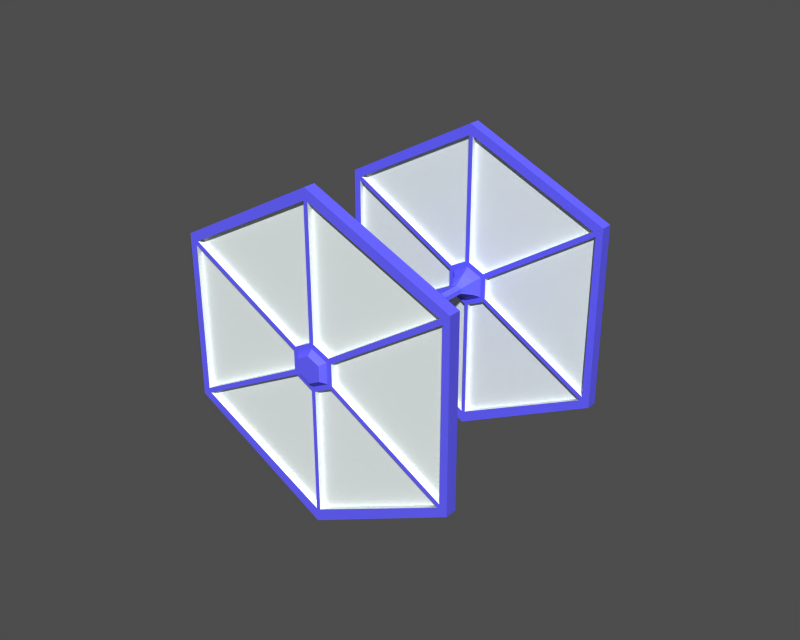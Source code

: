 # Source: tie_fighter.blend  (saved by Blender 2.26.0; exported with 4.5.12 LTS)
import bpy
from mathutils import Matrix  # noqa: F401  (used for matrix-valued properties, if any)

bpy.ops.wm.read_factory_settings(use_empty=True)
scene = bpy.context.scene
scene.name = '1'

# ---- collections
col_collection_1 = bpy.data.collections.new('Collection 1'); scene.collection.children.link(col_collection_1)
col_collection_2 = bpy.data.collections.new('Collection 2'); scene.collection.children.link(col_collection_2)

# ---- materials (node trees are filled in below, after node groups)
mat_matmouth = bpy.data.materials.new('MatMouth')
mat_matmouth.alpha_threshold = 0.0
mat_matmouth.preview_render_type = 'FLAT'
mat_matmouth.diffuse_color = (0.7058, 0.6456, 0.942, 1.0)
mat_matmouth.roughness = 0.0
mat_matmouth.line_color = (0.0, 0.0, 0.0, 1.0)
mat_matwingout = bpy.data.materials.new('MatWingOut')
mat_matwingout.alpha_threshold = 0.0
mat_matwingout.preview_render_type = 'FLAT'
mat_matwingout.diffuse_color = (0.394, 0.3789, 1.0, 1.0)
mat_matwingout.roughness = 0.0
mat_matwingout.line_color = (0.0, 0.0, 0.0, 1.0)
mat_slateblue_001 = bpy.data.materials.new('SlateBlue.001')
mat_slateblue_001.alpha_threshold = 0.0
mat_slateblue_001.preview_render_type = 'FLAT'
mat_slateblue_001.diffuse_color = (0.7509, 0.9314, 0.4457, 1.0)
mat_slateblue_001.roughness = 0.0
mat_slateblue_001.line_color = (0.0, 0.0, 0.0, 1.0)
mat_slateblue = bpy.data.materials.new('SlateBlue')
mat_slateblue.alpha_threshold = 0.0
mat_slateblue.preview_render_type = 'FLAT'
mat_slateblue.diffuse_color = (0.39, 0.39, 0.957, 1.0)
mat_slateblue.roughness = 0.0
mat_slateblue.line_color = (0.0, 0.0, 0.0, 1.0)
mat_matwingin = bpy.data.materials.new('MatWingIn')
mat_matwingin.alpha_threshold = 0.0
mat_matwingin.preview_render_type = 'FLAT'
mat_matwingin.diffuse_color = (0.8902, 0.9203, 0.9203, 1.0)
mat_matwingin.roughness = 0.0
mat_matwingin.line_color = (0.0, 0.0, 0.0, 1.0)

# ---- material node trees

# ---- meshes
me_meshmouth = bpy.data.meshes.new('MeshMouth')
me_meshmouth.from_pydata([(-0.055, -0.019, 0.002), (-0.055, -0.017, 0.01), (-0.055, -0.011, 0.016), (-0.055, -0.002, 0.019), (-0.055, 0.006, 0.016), (-0.055, 0.012, 0.01), (-0.055, 0.014, 0.002), (-0.055, 0.012, -0.006), (-0.055, 0.006, -0.012), (-0.055, -0.002, -0.014), (-0.055, -0.011, -0.012), (-0.055, -0.017, -0.006), (-0.073, -0.026, -0.012), (-0.073, -0.016, -0.022), (-0.073, -0.003, -0.026), (-0.073, 0.01, -0.022), (-0.073, 0.02, -0.012), (-0.073, 0.024, 0.001), (-0.073, 0.02, 0.014), (-0.073, 0.01, 0.024), (-0.073, -0.003, 0.028), (-0.073, -0.016, 0.024), (-0.073, -0.026, 0.014), (-0.073, -0.03, 0.001)], [], [(22, 0, 23), (0, 22, 1), (22, 21, 1), (1, 21, 2), (21, 20, 2), (2, 20, 3), (20, 19, 3), (3, 19, 4), (19, 18, 4), (4, 18, 5), (18, 17, 5), (5, 17, 6), (17, 16, 6), (6, 16, 7), (16, 15, 7), (7, 15, 8), (15, 14, 8), (8, 14, 9), (14, 13, 9), (9, 13, 10), (13, 12, 10), (10, 12, 11), (0, 12, 23), (12, 0, 11)])
me_meshmouth.materials.append(mat_matmouth)
me_meshmouth.materials.append(mat_matwingout)
me_meshmouth.use_remesh_preserve_volume = False
me_meshmouth.use_remesh_preserve_attributes = False
me_meshmouth.use_mirror_vertex_groups = False
me_meshmouth.update()
me_meshmouthinner = bpy.data.meshes.new('MeshMouthInner')
me_meshmouthinner.from_pydata([(-0.05749, -0.0165, -0.006), (-0.05749, -0.0105, -0.012), (-0.05749, -0.001502, -0.014), (-0.05749, 0.006498, -0.012), (-0.05749, 0.0125, -0.006), (-0.05749, 0.0145, 0.002), (-0.05749, 0.0125, 0.01), (-0.05749, 0.006498, 0.016), (-0.05749, -0.001502, 0.019), (-0.05749, -0.0105, 0.016), (-0.05749, -0.0165, 0.01), (-0.05749, -0.0185, 0.002), (-0.06549, -0.0115, 0.004), (-0.06549, -0.001502, 0.006), (-0.06549, 0.007498, 0.004), (-0.06549, 0.007498, -0.002), (-0.06549, -0.001502, -0.004), (-0.06549, -0.0115, -0.002)], [], [(14, 12, 13), (15, 12, 14), (16, 12, 15), (17, 12, 16), (13, 9, 8), (12, 9, 13), (10, 9, 12), (11, 10, 12), (17, 11, 12), (1, 0, 17), (17, 0, 11), (16, 1, 17), (2, 1, 16), (16, 15, 3), (3, 2, 16), (4, 3, 15), (5, 4, 15), (14, 5, 15), (6, 5, 14), (7, 6, 13), (13, 6, 14), (8, 7, 13)])
me_meshmouthinner.materials.append(mat_slateblue_001)
me_meshmouthinner.materials.append(mat_matwingout)
me_meshmouthinner.use_remesh_preserve_volume = False
me_meshmouthinner.use_remesh_preserve_attributes = False
me_meshmouthinner.use_mirror_vertex_groups = False
me_meshmouthinner.update()
me_meshcorpus = bpy.data.meshes.new('MeshCorpus')
me_meshcorpus.from_pydata([(-0.06, 0.017, 0.0), (-0.06, -0.021, 0.0), (-0.06, -0.021, 0.0), (-0.06, 0.017, 0.0), (0.0108, 0.1546, 0.01842), (-0.01101, 0.1546, -0.01889), (0.02035, 0.1546, -0.0003667), (-0.01251, 0.1546, 0.01828), (-0.0209, 0.1546, -0.0005496), (0.01019, 0.1546, -0.01899), (0.0108, -0.1489, 0.01842), (-0.01101, -0.1489, -0.01889), (0.02035, -0.1489, -0.0003667), (-0.01251, -0.1489, 0.01828), (-0.0209, -0.1489, -0.0005496), (0.01019, -0.1489, -0.01899), (0.011, 0.046, -0.029), (-0.011, 0.046, -0.029), (-0.023, 0.055, 0.0), (-0.011, 0.046, 0.026), (0.011, 0.046, 0.026), (0.023, 0.055, 0.0), (0.007, 0.099, 0.0), (0.004, 0.099, 0.009), (-0.004, 0.099, 0.009), (-0.007, 0.099, 0.0), (-0.004, 0.099, -0.009), (0.004, 0.099, -0.009), (0.004, 0.135, -0.009), (-0.004, 0.135, -0.009), (-0.007, 0.135, 0.0), (-0.004, 0.135, 0.009), (0.004, 0.135, 0.009), (0.007, 0.135, 0.0), (0.007, -0.135, 0.0), (0.004, -0.135, 0.009), (-0.004, -0.135, 0.009), (-0.007, -0.135, 0.0), (-0.004, -0.135, -0.009), (0.004, -0.135, -0.009), (0.004, -0.099, -0.009), (-0.004, -0.099, -0.009), (-0.007, -0.099, 0.0), (-0.004, -0.099, 0.009), (0.004, -0.099, 0.009), (0.007, -0.099, 0.0), (0.023, -0.055, 0.0), (0.011, -0.046, 0.026), (-0.011, -0.046, 0.026), (-0.023, -0.055, 0.0), (-0.011, -0.046, -0.029), (0.011, -0.046, -0.029), (0.066, -0.001, 0.001), (0.059, 0.033, 0.0), (0.059, 0.023, 0.024), (0.059, -0.001, 0.034), (0.059, -0.025, 0.024), (0.059, -0.034, 0.0), (0.059, -0.025, -0.023), (0.059, -0.001, -0.033), (0.059, 0.023, -0.023), (0.046, 0.025, -0.026), (0.046, -0.001, -0.037), (0.046, -0.028, -0.026), (0.046, -0.039, 0.0), (0.046, -0.028, 0.027), (0.046, -0.001, 0.038), (0.046, 0.025, 0.027), (0.046, 0.036, 0.0), (0.03, -0.002, 0.052), (0.008, 0.028, 0.052), (-0.028, 0.017, 0.052), (-0.028, -0.021, 0.052), (0.008, -0.032, 0.052), (0.04, 0.028, 0.032), (-0.018, 0.047, 0.032), (-0.054, -0.002, 0.032), (-0.018, -0.051, 0.032), (0.04, -0.032, 0.032), (0.056, 0.017, 0.0), (0.034, 0.047, 0.0), (-0.002, 0.059, 0.0), (-0.038, 0.047, 0.0), (-0.06, 0.017, 0.0), (-0.06, -0.021, 0.0), (-0.038, -0.051, 0.0), (-0.002, -0.063, 0.0), (0.034, -0.051, 0.0), (0.056, -0.021, 0.0), (0.014, 0.047, -0.031), (-0.044, 0.028, -0.031), (-0.044, -0.032, -0.031), (0.014, -0.051, -0.031), (0.05, -0.002, -0.031), (0.024, 0.017, -0.051), (-0.012, 0.028, -0.051), (-0.034, -0.002, -0.051), (-0.012, -0.032, -0.051), (0.024, -0.021, -0.051), (-0.002, -0.002, 0.061), (0.052, -0.002, 0.028), (0.015, 0.05, 0.028), (-0.046, 0.03, 0.028), (-0.046, -0.034, 0.028), (0.015, -0.054, 0.028), (0.042, 0.03, -0.027), (-0.019, 0.05, -0.027), (-0.057, -0.002, -0.027), (-0.019, -0.054, -0.027), (0.042, -0.034, -0.027), (-0.008, 0.007, -0.052)], [(0, 1), (2, 3), (4, 5), (9, 4), (7, 5), (10, 11), (15, 10), (13, 11)], [(21, 27, 22), (16, 27, 21), (26, 27, 17), (27, 16, 17), (25, 26, 18), (18, 26, 17), (24, 25, 19), (19, 25, 18), (23, 24, 20), (20, 24, 19), (22, 23, 21), (21, 23, 20), (33, 32, 22), (22, 32, 23), (32, 31, 23), (23, 31, 24), (31, 30, 24), (24, 30, 25), (30, 29, 25), (25, 29, 26), (29, 28, 26), (26, 28, 27), (22, 28, 33), (27, 28, 22), (55, 56, 52), (52, 56, 57), (52, 57, 58), (52, 58, 59), (52, 59, 60), (52, 60, 53), (52, 53, 54), (52, 54, 55), (68, 67, 53), (53, 67, 54), (67, 66, 54), (54, 66, 55), (66, 65, 55), (55, 65, 56), (65, 64, 56), (56, 64, 57), (64, 63, 57), (57, 63, 58), (63, 62, 58), (58, 62, 59), (62, 61, 59), (59, 61, 60), (53, 61, 68), (60, 61, 53), (101, 74, 70), (70, 74, 69), (69, 74, 100), (99, 70, 69), (102, 75, 71), (71, 75, 70), (70, 75, 101), (99, 71, 70), (103, 76, 72), (72, 76, 71), (71, 76, 102), (99, 72, 71), (104, 77, 73), (73, 77, 72), (72, 77, 103), (99, 73, 72), (100, 78, 69), (69, 78, 73), (73, 78, 104), (69, 73, 99), (79, 80, 105), (74, 80, 79), (101, 80, 74), (74, 79, 100), (81, 82, 106), (75, 82, 81), (102, 82, 75), (75, 81, 101), (83, 84, 107), (76, 84, 83), (103, 84, 76), (76, 83, 102), (85, 86, 108), (77, 86, 85), (104, 86, 77), (77, 85, 103), (87, 88, 109), (78, 88, 87), (100, 88, 78), (78, 87, 104), (106, 89, 81), (81, 89, 80), (80, 89, 105), (101, 81, 80), (107, 90, 83), (83, 90, 82), (82, 90, 106), (102, 83, 82), (108, 91, 85), (85, 91, 84), (84, 91, 107), (103, 85, 84), (109, 92, 87), (87, 92, 86), (86, 92, 108), (104, 87, 86), (105, 93, 79), (79, 93, 88), (88, 93, 109), (79, 88, 100), (94, 95, 110), (89, 95, 94), (106, 95, 89), (89, 94, 105), (95, 96, 110), (90, 96, 95), (107, 96, 90), (90, 95, 106), (96, 97, 110), (91, 97, 96), (108, 97, 91), (91, 96, 107), (110, 98, 94), (94, 98, 93), (93, 98, 109), (105, 94, 93), (97, 98, 110), (92, 98, 97), (109, 98, 92), (92, 97, 108), (40, 45, 39), (34, 45, 39), (39, 41, 40), (38, 41, 39), (38, 42, 41), (38, 42, 37), (42, 43, 37), (37, 43, 36), (43, 44, 36), (36, 44, 35), (44, 45, 35), (35, 45, 34), (47, 46, 44), (44, 46, 45), (48, 47, 43), (43, 47, 44), (42, 48, 49), (42, 48, 43), (41, 49, 50), (42, 49, 41), (40, 50, 51), (41, 50, 40), (51, 46, 40), (40, 46, 45), (4, 32, 6), (6, 32, 33), (6, 33, 9), (9, 33, 28), (9, 28, 29), (5, 9, 29), (5, 29, 8), (8, 29, 30), (7, 8, 30), (7, 30, 31), (7, 31, 32), (4, 7, 32), (10, 36, 13), (10, 35, 36), (10, 12, 34, 35), (12, 15, 39, 34), (11, 38, 39, 15), (11, 14, 37, 38), (13, 36, 37, 14)])
me_meshcorpus.materials.append(mat_slateblue)
me_meshcorpus.materials.append(mat_matwingout)
me_meshcorpus.use_remesh_preserve_volume = False
me_meshcorpus.use_remesh_preserve_attributes = False
me_meshcorpus.use_mirror_vertex_groups = False
me_meshcorpus.update()
me_meshwingoutbigger = bpy.data.meshes.new('MeshWingOutBigger')
me_meshwingoutbigger.from_pydata([(1.291, 1.458, 0.3394), (0.7592, -1.712, 0.3394), (-1.105, -1.626, 0.3394), (-0.6139, 1.698, 0.3394), (1.98, -0.3006, 0.3394), (-1.883, 0.2992, 0.3394), (-2.618, 0.4159, -0.4296), (2.716, -0.4123, -0.4296), (-0.8661, 2.347, -0.4296), (-1.544, -2.242, -0.4296), (1.03, -2.361, -0.4296), (1.763, 2.016, -0.4296), (1.899, 2.715, -0.4296), (1.555, -2.816, -0.4296), (-2.202, -2.545, -0.4296), (-0.8544, 3.061, -0.4296), (3.295, -0.8041, -0.4296), (-3.293, 0.1549, -0.4296), (1.01, -3.078, -0.4291), (-1.621, -2.961, -0.4291), (-3.276, 0.7682, -0.4291), (-1.334, 2.794, -0.4291), (2.384, 2.25, -0.4291), (3.341, -0.1471, -0.4291), (7.525, -19.4, -0.4291), (8.07, -19.14, -0.4296), (-7.694, 18.73, -0.4291), (-7.215, 18.99, -0.4296), (21.98, -2.677, -0.4291), (21.94, -3.334, -0.4296), (14.52, 16.23, -0.4291), (14.04, 16.69, -0.4296), (-12.9, -18.39, -0.4291), (-13.48, -17.97, -0.4296), (-21.83, 3.556, -0.4291), (-21.85, 2.943, -0.4296), (-23.33, 3.703, -0.4264), (23.43, -3.558, -0.4264), (-7.971, 20.63, -0.4264), (-13.91, -19.61, -0.4264), (8.499, -20.75, -0.4264), (15.08, 17.73, -0.4264), (15.08, 17.73, -2.229), (8.499, -20.75, -2.229), (-13.91, -19.6, -2.229), (-7.971, 20.63, -2.229), (23.43, -3.558, -2.229), (-23.33, 3.703, -2.229)], [], [(4, 1, 10, 7), (2, 5, 6, 9), (3, 5, 6, 8), (4, 0, 11, 7), (3, 0, 11, 8), (2, 1, 10, 9), (8, 11, 12, 15), (9, 6, 17, 14), (7, 10, 13, 16), (14, 9, 19), (19, 9, 10), (19, 10, 18), (18, 10, 13), (21, 15, 8), (20, 21, 8), (20, 8, 6), (17, 20, 6), (11, 12, 22), (11, 22, 23), (7, 11, 23), (7, 23, 16), (18, 13, 25, 24), (15, 21, 26, 27), (16, 23, 28, 29), (22, 12, 31, 30), (14, 19, 32, 33), (20, 17, 35, 34), (34, 36, 35), (32, 33, 39), (24, 40, 25), (28, 29, 37), (30, 41, 31), (26, 27, 38), (33, 35, 36, 39), (39, 32, 24), (39, 24, 40), (25, 29, 37), (25, 37, 40), (30, 41, 37), (28, 30, 37), (27, 38, 41), (31, 27, 41), (36, 38, 26), (36, 26, 34), (38, 36, 47, 45), (41, 38, 45, 42), (37, 41, 42, 46), (40, 37, 46, 43), (39, 40, 43, 44), (39, 36, 47, 44), (3, 0, 5), (5, 0, 4), (2, 5, 4), (2, 4, 1)])
me_meshwingoutbigger.materials.append(mat_matwingout)
me_meshwingoutbigger.use_remesh_preserve_volume = False
me_meshwingoutbigger.use_remesh_preserve_attributes = False
me_meshwingoutbigger.use_mirror_vertex_groups = False
me_meshwingoutbigger.update()
me_meshwinginside = bpy.data.meshes.new('MeshWingInside')
me_meshwinginside.from_pydata([(-21.83, 3.556, -0.4291), (-7.694, 18.73, -0.4291), (-1.334, 2.794, -0.4291), (-3.276, 0.7682, -0.4291), (-21.85, 2.943, -0.4296), (-13.48, -17.97, -0.4296), (-3.293, 0.1549, -0.4296), (-2.202, -2.545, -0.4296), (-12.9, -18.39, -0.4291), (7.525, -19.4, -0.4291), (-1.621, -2.961, -0.4291), (1.01, -3.078, -0.4291), (21.94, -3.334, -0.4296), (8.07, -19.14, -0.4296), (3.295, -0.8041, -0.4296), (1.555, -2.816, -0.4296), (14.52, 16.23, -0.4291), (21.98, -2.677, -0.4291), (3.341, -0.1471, -0.4291), (2.384, 2.25, -0.4291), (14.04, 16.69, -0.4296), (-7.215, 18.99, -0.4296), (-0.8544, 3.061, -0.4296), (1.899, 2.715, -0.4296), (1.899, 2.715, -1.227), (-0.8544, 3.061, -1.227), (-7.215, 18.99, -1.227), (14.04, 16.69, -1.227), (2.384, 2.25, -1.226), (3.341, -0.1471, -1.226), (21.98, -2.677, -1.226), (14.52, 16.23, -1.226), (1.555, -2.816, -1.227), (3.295, -0.8041, -1.227), (8.07, -19.14, -1.227), (21.94, -3.334, -1.227), (1.01, -3.078, -1.226), (-1.621, -2.961, -1.226), (7.525, -19.4, -1.226), (-12.9, -18.39, -1.226), (-2.202, -2.545, -1.227), (-3.293, 0.1549, -1.227), (-13.48, -17.97, -1.227), (-21.85, 2.943, -1.227), (-3.276, 0.7682, -1.226), (-1.334, 2.794, -1.226), (-7.694, 18.73, -1.226), (-21.83, 3.556, -1.226), (-21.83, 3.556, -2.222), (-7.694, 18.73, -2.222), (-1.334, 2.794, -2.222), (-3.276, 0.7683, -2.222), (-21.85, 2.943, -2.222), (-13.48, -17.97, -2.222), (-3.293, 0.155, -2.222), (-2.202, -2.545, -2.222), (-12.9, -18.39, -2.222), (7.525, -19.4, -2.222), (-1.621, -2.961, -2.222), (1.01, -3.078, -2.222), (21.94, -3.334, -2.222), (8.07, -19.14, -2.222), (3.295, -0.804, -2.222), (1.555, -2.816, -2.222), (14.52, 16.23, -2.222), (21.98, -2.677, -2.222), (3.341, -0.147, -2.222), (2.384, 2.25, -2.222), (14.04, 16.69, -2.222), (-7.215, 18.99, -2.222), (-0.8545, 3.061, -2.222), (1.899, 2.715, -2.222)], [(2, 0), (5, 6), (11, 8), (15, 12), (19, 17), (22, 20), (50, 48), (53, 54), (59, 56), (63, 60), (67, 65), (70, 68)], [(22, 23, 24, 25), (23, 20, 27, 24), (21, 22, 25, 26), (20, 21, 26, 27), (18, 17, 30, 29), (19, 18, 29, 28), (17, 16, 31, 30), (16, 19, 28, 31), (15, 13, 34, 32), (13, 12, 35, 34), (14, 15, 32, 33), (12, 14, 33, 35), (8, 9, 38, 39), (9, 11, 36, 38), (11, 10, 37, 36), (10, 8, 39, 37), (5, 7, 40, 42), (7, 6, 41, 40), (6, 4, 43, 41), (4, 5, 42, 43), (3, 2, 45, 44), (0, 3, 44, 47), (2, 1, 46, 45), (1, 0, 47, 46), (46, 47, 48, 49), (45, 46, 49, 50), (47, 44, 51, 48), (44, 45, 50, 51), (43, 42, 53, 52), (41, 43, 52, 54), (40, 41, 54, 55), (42, 40, 55, 53), (37, 39, 56, 58), (36, 37, 58, 59), (38, 36, 59, 57), (39, 38, 57, 56), (35, 33, 62, 60), (33, 32, 63, 62), (34, 35, 60, 61), (32, 34, 61, 63), (31, 28, 67, 64), (30, 31, 64, 65), (28, 29, 66, 67), (29, 30, 65, 66), (27, 26, 69, 68), (26, 25, 70, 69), (24, 27, 68, 71), (25, 24, 71, 70), (25, 26, 27), (47, 46, 45), (25, 27, 24), (28, 31, 30), (44, 47, 45), (42, 43, 41), (29, 28, 30), (42, 41, 40), (32, 33, 35), (34, 32, 35), (39, 37, 36), (39, 36, 38)])
me_meshwinginside.materials.append(mat_matwingin)
me_meshwinginside.use_remesh_preserve_volume = False
me_meshwinginside.use_remesh_preserve_attributes = False
me_meshwinginside.use_mirror_vertex_groups = False
me_meshwinginside.update()
me_meshwingout = bpy.data.meshes.new('MeshWingOut')
me_meshwingout.from_pydata([(1.291, 1.458, -1.345), (0.7592, -1.712, -1.345), (-1.105, -1.626, -1.345), (-0.6139, 1.698, -1.345), (1.98, -0.3005, -1.345), (-1.883, 0.2994, -1.345), (-2.618, 0.4159, -0.4296), (2.716, -0.4123, -0.4296), (-0.8661, 2.347, -0.4296), (-1.544, -2.242, -0.4296), (1.03, -2.361, -0.4296), (1.763, 2.016, -0.4296), (1.899, 2.715, -0.4296), (1.555, -2.816, -0.4296), (-2.202, -2.545, -0.4296), (-0.8544, 3.061, -0.4296), (3.295, -0.8041, -0.4296), (-3.293, 0.1549, -0.4296), (1.01, -3.078, -0.4291), (-1.621, -2.961, -0.4291), (-3.276, 0.7682, -0.4291), (-1.334, 2.794, -0.4291), (2.384, 2.25, -0.4291), (3.341, -0.1471, -0.4291), (7.525, -19.4, -0.4291), (8.07, -19.14, -0.4296), (-7.694, 18.73, -0.4291), (-7.215, 18.99, -0.4296), (21.98, -2.677, -0.4291), (21.94, -3.334, -0.4296), (14.52, 16.23, -0.4291), (14.04, 16.69, -0.4296), (-12.9, -18.39, -0.4291), (-13.48, -17.97, -0.4296), (-21.83, 3.556, -0.4291), (-21.85, 2.943, -0.4296), (-23.33, 3.703, -0.4264), (23.43, -3.558, -0.4264), (-7.971, 20.63, -0.4264), (-13.91, -19.61, -0.4264), (8.499, -20.75, -0.4264), (15.08, 17.73, -0.4264)], [], [(4, 1, 10, 7), (2, 5, 6, 9), (3, 5, 6, 8), (4, 0, 11, 7), (3, 0, 11, 8), (2, 1, 10, 9), (8, 11, 12, 15), (9, 6, 17, 14), (7, 10, 13, 16), (14, 9, 19), (19, 9, 10), (19, 10, 18), (18, 10, 13), (21, 15, 8), (20, 21, 8), (20, 8, 6), (17, 20, 6), (11, 12, 22), (11, 22, 23), (7, 11, 23), (7, 23, 16), (18, 13, 25, 24), (15, 21, 26, 27), (16, 23, 28, 29), (22, 12, 31, 30), (14, 19, 32, 33), (20, 17, 35, 34), (34, 36, 35), (32, 33, 39), (24, 40, 25), (28, 29, 37), (30, 41, 31), (26, 27, 38), (33, 35, 36, 39), (39, 32, 24), (39, 24, 40), (25, 29, 37), (25, 37, 40), (30, 41, 37), (28, 30, 37), (27, 38, 41), (31, 27, 41), (36, 38, 26), (36, 26, 34), (3, 0, 5), (5, 0, 4), (2, 5, 4), (2, 4, 1)])
me_meshwingout.materials.append(mat_matwingout)
me_meshwingout.use_remesh_preserve_volume = False
me_meshwingout.use_remesh_preserve_attributes = False
me_meshwingout.use_mirror_vertex_groups = False
me_meshwingout.update()

# ---- objects
ob_mouth = bpy.data.objects.new('Mouth', me_meshmouth)
ob_mouthinner = bpy.data.objects.new('MouthInner', me_meshmouthinner)
ob_corpus = bpy.data.objects.new('Corpus', me_meshcorpus)
ob_wingoutbigger_001 = bpy.data.objects.new('WingOutBigger.001', me_meshwingoutbigger)
ob_winginside_001 = bpy.data.objects.new('WingInside.001', me_meshwinginside)
ob_wingout_001 = bpy.data.objects.new('WingOut.001', me_meshwingout)
ob_wingout = bpy.data.objects.new('WingOut', me_meshwingout)
ob_winginside = bpy.data.objects.new('WingInside', me_meshwinginside)
ob_wingoutbigger = bpy.data.objects.new('WingOutBigger', me_meshwingoutbigger)

# ---- transforms, parenting, visibility, modifiers, constraints
ob_mouth.location = (-0.006635, 0.0, 0.01427)
ob_mouth.rotation_euler = (3.423e-08, 1.571, 0.0)
ob_mouth.scale = (80.38, 80.38, 80.38)
ob_mouth.lock_rotations_4d = False
ob_mouth.empty_display_type = 'ARROWS'
ob_mouth.color = (0.0, 0.0, 0.0, 1.0)
ob_mouth.lineart.crease_threshold = 0.0
ob_mouthinner.location = (-0.006635, 0.0, 0.01427)
ob_mouthinner.rotation_euler = (3.423e-08, 1.571, 0.0)
ob_mouthinner.scale = (80.38, 80.38, 80.38)
ob_mouthinner.lock_rotations_4d = False
ob_mouthinner.empty_display_type = 'ARROWS'
ob_mouthinner.color = (0.0, 0.0, 0.0, 1.0)
ob_mouthinner.lineart.crease_threshold = 0.0
ob_corpus.location = (-0.006635, 0.0, 0.01427)
ob_corpus.rotation_euler = (3.423e-08, 1.571, 0.0)
ob_corpus.scale = (80.38, 80.38, 80.38)
ob_corpus.lock_rotations_4d = False
ob_corpus.empty_display_type = 'ARROWS'
ob_corpus.color = (0.0, 0.0, 0.0, 1.0)
ob_corpus.lineart.crease_threshold = 0.0
ob_wingoutbigger_001.location = (0.01427, -14.5, 0.006635)
ob_wingoutbigger_001.rotation_euler = (-1.571, -0.3722, -3.142)
ob_wingoutbigger_001.scale = (0.8881, 0.9042, 0.8073)
ob_wingoutbigger_001.lock_rotations_4d = False
ob_wingoutbigger_001.empty_display_type = 'ARROWS'
ob_wingoutbigger_001.color = (0.0, 0.0, 0.0, 1.0)
ob_wingoutbigger_001.lineart.crease_threshold = 0.0
ob_winginside_001.location = (0.01427, -14.5, 0.006635)
ob_winginside_001.rotation_euler = (-1.571, -0.3722, -3.142)
ob_winginside_001.scale = (0.8881, 0.9042, 0.8073)
ob_winginside_001.lock_rotations_4d = False
ob_winginside_001.empty_display_type = 'ARROWS'
ob_winginside_001.color = (0.0, 0.0, 0.0, 1.0)
ob_winginside_001.lineart.crease_threshold = 0.0
ob_wingout_001.location = (0.01427, -13.06, 0.006635)
ob_wingout_001.rotation_euler = (-1.571, -0.3722, -3.142)
ob_wingout_001.scale = (0.8881, 0.9042, 0.8073)
ob_wingout_001.lock_rotations_4d = False
ob_wingout_001.empty_display_type = 'ARROWS'
ob_wingout_001.color = (0.0, 0.0, 0.0, 1.0)
ob_wingout_001.lineart.crease_threshold = 0.0
ob_wingout.location = (0.01427, 14.14, 0.006634)
ob_wingout.rotation_euler = (-1.571, -0.3722, -3.142)
ob_wingout.scale = (0.8881, 0.9042, 0.8073)
ob_wingout.lock_rotations_4d = False
ob_wingout.empty_display_type = 'ARROWS'
ob_wingout.color = (0.0, 0.0, 0.0, 1.0)
ob_wingout.lineart.crease_threshold = 0.0
ob_winginside.location = (0.01427, 12.7, 0.006634)
ob_winginside.rotation_euler = (-1.571, -0.3722, -3.142)
ob_winginside.scale = (0.8881, 0.9042, 0.8073)
ob_winginside.lock_rotations_4d = False
ob_winginside.empty_display_type = 'ARROWS'
ob_winginside.color = (0.0, 0.0, 0.0, 1.0)
ob_winginside.lineart.crease_threshold = 0.0
ob_wingoutbigger.location = (0.01427, 12.7, 0.006634)
ob_wingoutbigger.rotation_euler = (-1.571, -0.3722, -3.142)
ob_wingoutbigger.scale = (0.8881, 0.9042, 0.8073)
ob_wingoutbigger.lock_rotations_4d = False
ob_wingoutbigger.empty_display_type = 'ARROWS'
ob_wingoutbigger.color = (0.0, 0.0, 0.0, 1.0)
ob_wingoutbigger.lineart.crease_threshold = 0.0

# ---- collection membership
col_collection_1.objects.link(ob_mouth)
col_collection_1.objects.link(ob_mouthinner)
col_collection_1.objects.link(ob_corpus)
col_collection_2.objects.link(ob_wingoutbigger_001)
col_collection_2.objects.link(ob_winginside_001)
col_collection_2.objects.link(ob_wingout_001)
col_collection_2.objects.link(ob_wingout)
col_collection_2.objects.link(ob_winginside)
col_collection_2.objects.link(ob_wingoutbigger)

# ---- scene / render settings (as saved in the file)
scene.frame_start = 1; scene.frame_end = 250; scene.frame_set(1)
scene.render.engine = 'BLENDER_EEVEE_NEXT'
scene.render.image_settings.file_format = 'TARGA'
scene.render.image_settings.color_mode = 'RGB'
scene.render.image_settings.quality = 95
scene.render.image_settings.compression = 95
scene.render.resolution_x = 320
scene.render.resolution_y = 256
scene.render.fps = 25
scene.render.dither_intensity = 0.0
scene.render.use_compositing = False
scene.render.use_sequencer = False
scene.render.use_file_extension = False
scene.render.bake_bias = 0.0
scene.render.use_stamp_time = False
scene.render.use_stamp_date = False
scene.render.use_stamp_frame = False
scene.render.use_stamp_camera = False
scene.render.use_stamp_scene = False
scene.render.use_stamp_filename = False
scene.render.use_stamp_render_time = False
scene.render.stamp_font_size = 0
scene.cycles.use_denoising = False
scene.cycles.samples = 10
scene.cycles.sampling_pattern = 'TABULATED_SOBOL'
scene.cycles.light_sampling_threshold = 0.0
scene.cycles.use_adaptive_sampling = False
scene.cycles.use_light_tree = False
scene.cycles.blur_glossy = 0.0
scene.cycles.volume_bounces = 1
scene.cycles.pixel_filter_type = 'GAUSSIAN'
scene.cycles.sample_clamp_indirect = 0.0
scene.view_settings.view_transform = 'Raw'
bpy.context.view_layer.update()

# ---- added for rendering (the .blend has no active camera and no usable light): camera, sun + grey world if the file has none
cam_auto = bpy.data.cameras.new('AutoCamera')
cam_auto.lens = 50.0
cam_auto.sensor_width = 36.0
cam_auto.clip_end = 1271.52
ob_auto_camera = bpy.data.objects.new('AutoCamera', cam_auto)
scene.collection.objects.link(ob_auto_camera)
ob_auto_camera.location = (72.446, -86.7151, 58.0358)
ob_auto_camera.rotation_euler = (1.09748, -7.21219e-08, 0.694738)
scene.camera = ob_auto_camera
light_auto_sun = bpy.data.lights.new('AutoSun', 'SUN')
light_auto_sun.energy = 3.0
light_auto_sun.angle = 0.0523599
ob_auto_sun = bpy.data.objects.new('AutoSun', light_auto_sun)
scene.collection.objects.link(ob_auto_sun)
ob_auto_sun.rotation_euler = (0.872665, 0.174533, 0.523599)
if scene.world is None:
    world_auto = bpy.data.worlds.new('AutoWorld')
    world_auto.color = (0.3, 0.3, 0.3)
    scene.world = world_auto
bpy.context.view_layer.update()
